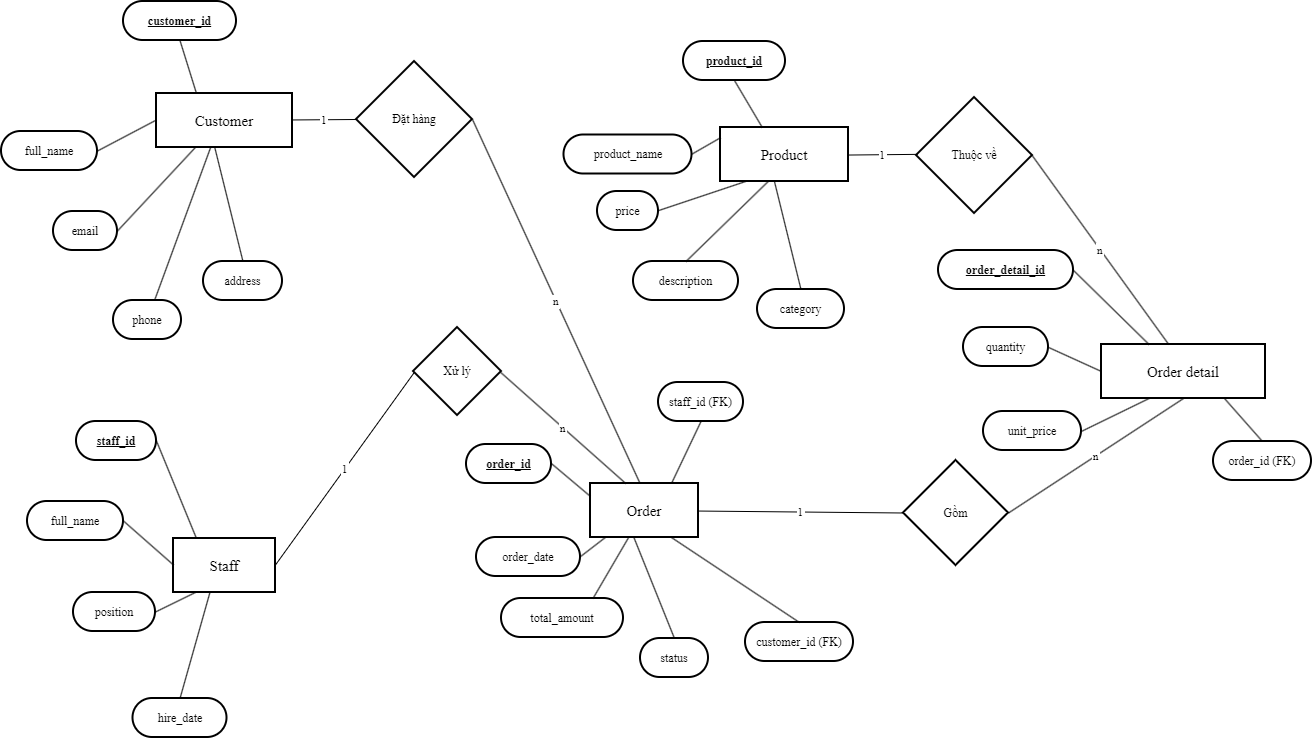

The diagram above was exported from draw.io. Its source (the exported page's mxGraphModel, read from the mxfile embedded in the PNG):
<mxGraphModel dx="1341" dy="814" grid="1" gridSize="10" guides="1" tooltips="1" connect="1" arrows="1" fold="1" page="1" pageScale="1" pageWidth="827" pageHeight="1169" math="0" shadow="0">
  <root>
    <mxCell id="0" />
    <mxCell id="1" parent="0" />
    <mxCell id="-QKbbZUXW4134B6hjZCe-2" parent="1" style="whiteSpace=wrap;strokeWidth=2;fontSize=15;fontFamily=Times New Roman;" value="Customer" vertex="1">
      <mxGeometry height="54" width="136" x="183" y="102" as="geometry" />
    </mxCell>
    <mxCell id="-QKbbZUXW4134B6hjZCe-3" parent="1" style="whiteSpace=wrap;strokeWidth=2;fontSize=15;fontFamily=Times New Roman;" value="Product" vertex="1">
      <mxGeometry height="54" width="128" x="747" y="136" as="geometry" />
    </mxCell>
    <mxCell id="-QKbbZUXW4134B6hjZCe-4" parent="1" style="whiteSpace=wrap;strokeWidth=2;fontSize=15;fontFamily=Times New Roman;" value="Order" vertex="1">
      <mxGeometry height="54" width="108" x="617" y="492" as="geometry" />
    </mxCell>
    <mxCell id="-QKbbZUXW4134B6hjZCe-5" parent="1" style="whiteSpace=wrap;strokeWidth=2;fontSize=15;fontFamily=Times New Roman;" value="Order detail" vertex="1">
      <mxGeometry height="54" width="164" x="1128" y="353" as="geometry" />
    </mxCell>
    <mxCell id="-QKbbZUXW4134B6hjZCe-6" parent="1" style="whiteSpace=wrap;strokeWidth=2;fontSize=15;fontFamily=Times New Roman;" value="Staff" vertex="1">
      <mxGeometry height="54" width="102" x="200" y="547" as="geometry" />
    </mxCell>
    <mxCell id="-QKbbZUXW4134B6hjZCe-7" parent="1" style="rhombus;strokeWidth=2;whiteSpace=wrap;fontFamily=Times New Roman;" value="Đặt hàng" vertex="1">
      <mxGeometry height="116" width="116" x="383" y="70" as="geometry" />
    </mxCell>
    <mxCell id="-QKbbZUXW4134B6hjZCe-8" parent="1" style="rhombus;strokeWidth=2;whiteSpace=wrap;fontFamily=Times New Roman;" value="Xử lý" vertex="1">
      <mxGeometry height="88" width="88" x="440" y="336" as="geometry" />
    </mxCell>
    <mxCell id="-QKbbZUXW4134B6hjZCe-9" parent="1" style="rhombus;strokeWidth=2;whiteSpace=wrap;fontFamily=Times New Roman;" value="Gồm" vertex="1">
      <mxGeometry height="105" width="105" x="930" y="469" as="geometry" />
    </mxCell>
    <mxCell id="-QKbbZUXW4134B6hjZCe-10" parent="1" style="rhombus;strokeWidth=2;whiteSpace=wrap;fontFamily=Times New Roman;" value="Thuộc về" vertex="1">
      <mxGeometry height="116" width="116" x="943" y="106" as="geometry" />
    </mxCell>
    <mxCell id="-QKbbZUXW4134B6hjZCe-11" parent="1" style="rounded=1;whiteSpace=wrap;arcSize=50;strokeWidth=2;fontStyle=5;fontFamily=Times New Roman;" value="customer_id" vertex="1">
      <mxGeometry height="39" width="113" x="150" y="10" as="geometry" />
    </mxCell>
    <mxCell id="-QKbbZUXW4134B6hjZCe-12" parent="1" style="rounded=1;whiteSpace=wrap;arcSize=50;strokeWidth=2;fontFamily=Times New Roman;" value="full_name" vertex="1">
      <mxGeometry height="39" width="96" x="28" y="140" as="geometry" />
    </mxCell>
    <mxCell id="-QKbbZUXW4134B6hjZCe-13" parent="1" style="rounded=1;whiteSpace=wrap;arcSize=50;strokeWidth=2;fontFamily=Times New Roman;" value="email" vertex="1">
      <mxGeometry height="39" width="64" x="80" y="220" as="geometry" />
    </mxCell>
    <mxCell id="-QKbbZUXW4134B6hjZCe-14" parent="1" style="rounded=1;whiteSpace=wrap;arcSize=50;strokeWidth=2;fontFamily=Times New Roman;" value="phone" vertex="1">
      <mxGeometry height="39" width="68" x="140" y="309" as="geometry" />
    </mxCell>
    <mxCell id="-QKbbZUXW4134B6hjZCe-15" parent="1" style="rounded=1;whiteSpace=wrap;arcSize=50;strokeWidth=2;fontFamily=Times New Roman;" value="address" vertex="1">
      <mxGeometry height="39" width="79" x="230" y="270" as="geometry" />
    </mxCell>
    <mxCell id="-QKbbZUXW4134B6hjZCe-16" parent="1" style="rounded=1;whiteSpace=wrap;arcSize=50;strokeWidth=2;fontFamily=Times New Roman;fontStyle=5" value="product_id" vertex="1">
      <mxGeometry height="39" width="102" x="710" y="50" as="geometry" />
    </mxCell>
    <mxCell id="-QKbbZUXW4134B6hjZCe-17" parent="1" style="rounded=1;whiteSpace=wrap;arcSize=50;strokeWidth=2;fontFamily=Times New Roman;" value="product_name" vertex="1">
      <mxGeometry height="39" width="128" x="590.5" y="143.5" as="geometry" />
    </mxCell>
    <mxCell id="-QKbbZUXW4134B6hjZCe-18" parent="1" style="rounded=1;whiteSpace=wrap;arcSize=50;strokeWidth=2;fontFamily=Times New Roman;" value="price" vertex="1">
      <mxGeometry height="39" width="61" x="624" y="200" as="geometry" />
    </mxCell>
    <mxCell id="-QKbbZUXW4134B6hjZCe-19" parent="1" style="rounded=1;whiteSpace=wrap;arcSize=50;strokeWidth=2;fontFamily=Times New Roman;" value="description" vertex="1">
      <mxGeometry height="39" width="105" x="660" y="270" as="geometry" />
    </mxCell>
    <mxCell id="-QKbbZUXW4134B6hjZCe-20" parent="1" style="rounded=1;whiteSpace=wrap;arcSize=50;strokeWidth=2;fontFamily=Times New Roman;" value="category" vertex="1">
      <mxGeometry height="39" width="87" x="784" y="298" as="geometry" />
    </mxCell>
    <mxCell id="-QKbbZUXW4134B6hjZCe-21" parent="1" style="rounded=1;whiteSpace=wrap;arcSize=50;strokeWidth=2;fontFamily=Times New Roman;fontStyle=5" value="order_id" vertex="1">
      <mxGeometry height="39" width="85" x="493" y="453" as="geometry" />
    </mxCell>
    <mxCell id="-QKbbZUXW4134B6hjZCe-22" parent="1" style="rounded=1;whiteSpace=wrap;arcSize=50;strokeWidth=2;fontFamily=Times New Roman;" value="order_date" vertex="1">
      <mxGeometry height="39" width="104" x="503" y="546" as="geometry" />
    </mxCell>
    <mxCell id="-QKbbZUXW4134B6hjZCe-23" parent="1" style="rounded=1;whiteSpace=wrap;arcSize=50;strokeWidth=2;fontFamily=Times New Roman;" value="total_amount" vertex="1">
      <mxGeometry height="39" width="122" x="528" y="607" as="geometry" />
    </mxCell>
    <mxCell id="-QKbbZUXW4134B6hjZCe-24" parent="1" style="rounded=1;whiteSpace=wrap;arcSize=50;strokeWidth=2;fontFamily=Times New Roman;" value="status" vertex="1">
      <mxGeometry height="39" width="68" x="667" y="647" as="geometry" />
    </mxCell>
    <mxCell id="-QKbbZUXW4134B6hjZCe-25" parent="1" style="rounded=1;whiteSpace=wrap;arcSize=50;strokeWidth=2;fontStyle=5;fontFamily=Times New Roman;" value="order_detail_id" vertex="1">
      <mxGeometry height="39" width="135" x="965" y="259" as="geometry" />
    </mxCell>
    <mxCell id="-QKbbZUXW4134B6hjZCe-26" parent="1" style="rounded=1;whiteSpace=wrap;arcSize=50;strokeWidth=2;fontFamily=Times New Roman;" value="quantity" vertex="1">
      <mxGeometry height="39" width="85" x="990" y="336" as="geometry" />
    </mxCell>
    <mxCell id="-QKbbZUXW4134B6hjZCe-27" parent="1" style="rounded=1;whiteSpace=wrap;arcSize=50;strokeWidth=2;fontFamily=Times New Roman;" value="unit_price" vertex="1">
      <mxGeometry height="39" width="98" x="1010" y="420" as="geometry" />
    </mxCell>
    <mxCell id="-QKbbZUXW4134B6hjZCe-28" parent="1" style="rounded=1;whiteSpace=wrap;arcSize=50;strokeWidth=2;fontFamily=Times New Roman;fontStyle=5" value="staff_id" vertex="1">
      <mxGeometry height="39" width="80" x="103" y="430" as="geometry" />
    </mxCell>
    <mxCell id="-QKbbZUXW4134B6hjZCe-29" parent="1" style="rounded=1;whiteSpace=wrap;arcSize=50;strokeWidth=2;fontFamily=Times New Roman;" value="full_name" vertex="1">
      <mxGeometry height="39" width="96" x="54" y="510" as="geometry" />
    </mxCell>
    <mxCell id="-QKbbZUXW4134B6hjZCe-30" parent="1" style="rounded=1;whiteSpace=wrap;arcSize=50;strokeWidth=2;fontFamily=Times New Roman;" value="position" vertex="1">
      <mxGeometry height="39" width="82" x="100" y="601" as="geometry" />
    </mxCell>
    <mxCell id="-QKbbZUXW4134B6hjZCe-31" parent="1" style="rounded=1;whiteSpace=wrap;arcSize=50;strokeWidth=2;fontFamily=Times New Roman;" value="hire_date" vertex="1">
      <mxGeometry height="39" width="94" x="159.5" y="707" as="geometry" />
    </mxCell>
    <mxCell id="-QKbbZUXW4134B6hjZCe-32" edge="1" parent="1" source="-QKbbZUXW4134B6hjZCe-2" style="curved=1;startArrow=none;endArrow=none;exitX=1;exitY=0.49;entryX=0;entryY=0.5;rounded=0;fontFamily=Times New Roman;" target="-QKbbZUXW4134B6hjZCe-7" value="1">
      <mxGeometry relative="1" as="geometry">
        <Array as="points" />
      </mxGeometry>
    </mxCell>
    <mxCell id="-QKbbZUXW4134B6hjZCe-33" edge="1" parent="1" source="-QKbbZUXW4134B6hjZCe-7" style="startArrow=none;endArrow=none;exitX=1;exitY=0.5;entryX=0.46;entryY=0.01;rounded=0;fontFamily=Times New Roman;" target="-QKbbZUXW4134B6hjZCe-4" value="n">
      <mxGeometry relative="1" as="geometry" />
    </mxCell>
    <mxCell id="-QKbbZUXW4134B6hjZCe-34" edge="1" parent="1" source="-QKbbZUXW4134B6hjZCe-6" style="curved=1;startArrow=none;endArrow=none;exitX=1;exitY=0.49;entryX=0;entryY=0.51;rounded=0;fontFamily=Times New Roman;" target="-QKbbZUXW4134B6hjZCe-8" value="1">
      <mxGeometry relative="1" as="geometry">
        <Array as="points" />
      </mxGeometry>
    </mxCell>
    <mxCell id="-QKbbZUXW4134B6hjZCe-35" edge="1" parent="1" source="-QKbbZUXW4134B6hjZCe-8" style="startArrow=none;endArrow=none;exitX=1;exitY=0.51;entryX=0.33;entryY=0.01;rounded=0;fontFamily=Times New Roman;" target="-QKbbZUXW4134B6hjZCe-4" value="n">
      <mxGeometry relative="1" as="geometry" />
    </mxCell>
    <mxCell id="-QKbbZUXW4134B6hjZCe-36" edge="1" parent="1" source="-QKbbZUXW4134B6hjZCe-4" style="curved=1;startArrow=none;endArrow=none;exitX=1;exitY=0.51;entryX=0;entryY=0.5;rounded=0;fontFamily=Times New Roman;" target="-QKbbZUXW4134B6hjZCe-9" value="1">
      <mxGeometry relative="1" as="geometry">
        <Array as="points" />
      </mxGeometry>
    </mxCell>
    <mxCell id="-QKbbZUXW4134B6hjZCe-37" edge="1" parent="1" source="-QKbbZUXW4134B6hjZCe-9" style="startArrow=none;endArrow=none;exitX=1;exitY=0.5;entryX=0.5;entryY=1;rounded=0;fontFamily=Times New Roman;entryDx=0;entryDy=0;" target="-QKbbZUXW4134B6hjZCe-5" value="n">
      <mxGeometry relative="1" as="geometry" />
    </mxCell>
    <mxCell id="-QKbbZUXW4134B6hjZCe-38" edge="1" parent="1" source="-QKbbZUXW4134B6hjZCe-3" style="curved=1;startArrow=none;endArrow=none;exitX=1;exitY=0.51;entryX=0;entryY=0.49;rounded=0;fontFamily=Times New Roman;" target="-QKbbZUXW4134B6hjZCe-10" value="1">
      <mxGeometry relative="1" as="geometry">
        <Array as="points" />
      </mxGeometry>
    </mxCell>
    <mxCell id="-QKbbZUXW4134B6hjZCe-39" edge="1" parent="1" source="-QKbbZUXW4134B6hjZCe-10" style="startArrow=none;endArrow=none;exitX=1;exitY=0.49;entryX=0.41;entryY=0;rounded=0;fontFamily=Times New Roman;" target="-QKbbZUXW4134B6hjZCe-5" value="n">
      <mxGeometry relative="1" as="geometry" />
    </mxCell>
    <mxCell id="-QKbbZUXW4134B6hjZCe-40" edge="1" parent="1" source="-QKbbZUXW4134B6hjZCe-11" style="startArrow=none;endArrow=none;exitX=0.5;exitY=1;entryX=0.29;entryY=-0.01;rounded=0;exitDx=0;exitDy=0;fontFamily=Times New Roman;" target="-QKbbZUXW4134B6hjZCe-2" value="">
      <mxGeometry relative="1" as="geometry" />
    </mxCell>
    <mxCell id="-QKbbZUXW4134B6hjZCe-41" edge="1" parent="1" source="-QKbbZUXW4134B6hjZCe-12" style="startArrow=none;endArrow=none;exitX=1.01;exitY=0.5;entryX=0;entryY=0.49;rounded=0;fontFamily=Times New Roman;" target="-QKbbZUXW4134B6hjZCe-2" value="">
      <mxGeometry relative="1" as="geometry" />
    </mxCell>
    <mxCell id="-QKbbZUXW4134B6hjZCe-42" edge="1" parent="1" source="-QKbbZUXW4134B6hjZCe-13" style="startArrow=none;endArrow=none;exitX=1.01;exitY=0.5;entryX=0.29;entryY=0.99;rounded=0;fontFamily=Times New Roman;" target="-QKbbZUXW4134B6hjZCe-2" value="">
      <mxGeometry relative="1" as="geometry" />
    </mxCell>
    <mxCell id="-QKbbZUXW4134B6hjZCe-43" edge="1" parent="1" source="-QKbbZUXW4134B6hjZCe-14" style="startArrow=none;endArrow=none;exitX=0.613;exitY=-0.046;entryX=0.4;entryY=0.99;rounded=0;exitDx=0;exitDy=0;exitPerimeter=0;fontFamily=Times New Roman;" target="-QKbbZUXW4134B6hjZCe-2" value="">
      <mxGeometry relative="1" as="geometry" />
    </mxCell>
    <mxCell id="-QKbbZUXW4134B6hjZCe-44" edge="1" parent="1" source="-QKbbZUXW4134B6hjZCe-15" style="startArrow=none;endArrow=none;exitX=0.5;exitY=0;entryX=0.43;entryY=0.99;rounded=0;exitDx=0;exitDy=0;fontFamily=Times New Roman;" target="-QKbbZUXW4134B6hjZCe-2" value="">
      <mxGeometry relative="1" as="geometry" />
    </mxCell>
    <mxCell id="-QKbbZUXW4134B6hjZCe-45" edge="1" parent="1" source="-QKbbZUXW4134B6hjZCe-16" style="startArrow=none;endArrow=none;exitX=0.5;exitY=1;entryX=0.33;entryY=0.01;rounded=0;fontFamily=Times New Roman;exitDx=0;exitDy=0;" target="-QKbbZUXW4134B6hjZCe-3" value="">
      <mxGeometry relative="1" as="geometry" />
    </mxCell>
    <mxCell id="-QKbbZUXW4134B6hjZCe-46" edge="1" parent="1" source="-QKbbZUXW4134B6hjZCe-17" style="startArrow=none;endArrow=none;exitX=1;exitY=0.49;entryX=0;entryY=0.19;rounded=0;fontFamily=Times New Roman;" target="-QKbbZUXW4134B6hjZCe-3" value="">
      <mxGeometry relative="1" as="geometry" />
    </mxCell>
    <mxCell id="-QKbbZUXW4134B6hjZCe-47" edge="1" parent="1" source="-QKbbZUXW4134B6hjZCe-18" style="startArrow=none;endArrow=none;exitX=1;exitY=0.49;entryX=0.19;entryY=1.01;rounded=0;fontFamily=Times New Roman;" target="-QKbbZUXW4134B6hjZCe-3" value="">
      <mxGeometry relative="1" as="geometry" />
    </mxCell>
    <mxCell id="-QKbbZUXW4134B6hjZCe-48" edge="1" parent="1" source="-QKbbZUXW4134B6hjZCe-19" style="startArrow=none;endArrow=none;exitX=0.5;exitY=0;entryX=0.37;entryY=1.01;rounded=0;fontFamily=Times New Roman;exitDx=0;exitDy=0;" target="-QKbbZUXW4134B6hjZCe-3" value="">
      <mxGeometry relative="1" as="geometry" />
    </mxCell>
    <mxCell id="-QKbbZUXW4134B6hjZCe-49" edge="1" parent="1" source="-QKbbZUXW4134B6hjZCe-20" style="startArrow=none;endArrow=none;exitX=0.5;exitY=0;entryX=0.42;entryY=1.01;rounded=0;fontFamily=Times New Roman;exitDx=0;exitDy=0;" target="-QKbbZUXW4134B6hjZCe-3" value="">
      <mxGeometry relative="1" as="geometry" />
    </mxCell>
    <mxCell id="-QKbbZUXW4134B6hjZCe-50" edge="1" parent="1" source="-QKbbZUXW4134B6hjZCe-21" style="startArrow=none;endArrow=none;exitX=1;exitY=0.49;entryX=0;entryY=0.24;rounded=0;fontFamily=Times New Roman;" target="-QKbbZUXW4134B6hjZCe-4" value="">
      <mxGeometry relative="1" as="geometry" />
    </mxCell>
    <mxCell id="-QKbbZUXW4134B6hjZCe-51" edge="1" parent="1" source="-QKbbZUXW4134B6hjZCe-22" style="startArrow=none;endArrow=none;exitX=1;exitY=0.49;entryX=0.13;entryY=1.01;rounded=0;fontFamily=Times New Roman;" target="-QKbbZUXW4134B6hjZCe-4" value="">
      <mxGeometry relative="1" as="geometry" />
    </mxCell>
    <mxCell id="-QKbbZUXW4134B6hjZCe-52" edge="1" parent="1" source="-QKbbZUXW4134B6hjZCe-23" style="startArrow=none;endArrow=none;exitX=0.75;exitY=0;entryX=0.35;entryY=1.01;rounded=0;fontFamily=Times New Roman;exitDx=0;exitDy=0;" target="-QKbbZUXW4134B6hjZCe-4" value="">
      <mxGeometry relative="1" as="geometry" />
    </mxCell>
    <mxCell id="-QKbbZUXW4134B6hjZCe-53" edge="1" parent="1" source="-QKbbZUXW4134B6hjZCe-24" style="startArrow=none;endArrow=none;exitX=0.5;exitY=0;entryX=0.4;entryY=1.01;rounded=0;fontFamily=Times New Roman;exitDx=0;exitDy=0;" target="-QKbbZUXW4134B6hjZCe-4" value="">
      <mxGeometry relative="1" as="geometry" />
    </mxCell>
    <mxCell id="-QKbbZUXW4134B6hjZCe-54" edge="1" parent="1" source="-QKbbZUXW4134B6hjZCe-25" style="startArrow=none;endArrow=none;exitX=1.01;exitY=0.51;entryX=0.29;entryY=0;rounded=0;fontFamily=Times New Roman;" target="-QKbbZUXW4134B6hjZCe-5" value="">
      <mxGeometry relative="1" as="geometry" />
    </mxCell>
    <mxCell id="-QKbbZUXW4134B6hjZCe-55" edge="1" parent="1" source="-QKbbZUXW4134B6hjZCe-26" style="startArrow=none;endArrow=none;exitX=0.99;exitY=0.51;entryX=0;entryY=0.5;rounded=0;fontFamily=Times New Roman;" target="-QKbbZUXW4134B6hjZCe-5" value="">
      <mxGeometry relative="1" as="geometry" />
    </mxCell>
    <mxCell id="-QKbbZUXW4134B6hjZCe-56" edge="1" parent="1" source="-QKbbZUXW4134B6hjZCe-27" style="startArrow=none;endArrow=none;exitX=1;exitY=0.51;entryX=0.29;entryY=1;rounded=0;fontFamily=Times New Roman;" target="-QKbbZUXW4134B6hjZCe-5" value="">
      <mxGeometry relative="1" as="geometry" />
    </mxCell>
    <mxCell id="-QKbbZUXW4134B6hjZCe-57" edge="1" parent="1" source="-QKbbZUXW4134B6hjZCe-28" style="startArrow=none;endArrow=none;exitX=0.99;exitY=0.5;entryX=0.22;entryY=-0.01;rounded=0;fontFamily=Times New Roman;" target="-QKbbZUXW4134B6hjZCe-6" value="">
      <mxGeometry relative="1" as="geometry" />
    </mxCell>
    <mxCell id="-QKbbZUXW4134B6hjZCe-58" edge="1" parent="1" source="-QKbbZUXW4134B6hjZCe-29" style="startArrow=none;endArrow=none;exitX=1.01;exitY=0.5;entryX=0;entryY=0.49;rounded=0;fontFamily=Times New Roman;" target="-QKbbZUXW4134B6hjZCe-6" value="">
      <mxGeometry relative="1" as="geometry" />
    </mxCell>
    <mxCell id="-QKbbZUXW4134B6hjZCe-59" edge="1" parent="1" source="-QKbbZUXW4134B6hjZCe-30" style="startArrow=none;endArrow=none;exitX=0.99;exitY=0.5;entryX=0.22;entryY=0.99;rounded=0;fontFamily=Times New Roman;" target="-QKbbZUXW4134B6hjZCe-6" value="">
      <mxGeometry relative="1" as="geometry" />
    </mxCell>
    <mxCell id="-QKbbZUXW4134B6hjZCe-60" edge="1" parent="1" source="-QKbbZUXW4134B6hjZCe-31" style="startArrow=none;endArrow=none;exitX=0.5;exitY=0;entryX=0.36;entryY=0.99;rounded=0;fontFamily=Times New Roman;exitDx=0;exitDy=0;" target="-QKbbZUXW4134B6hjZCe-6" value="">
      <mxGeometry relative="1" as="geometry" />
    </mxCell>
    <mxCell id="teGQCoA-46Z3YG29eq50-1" parent="1" style="rounded=1;whiteSpace=wrap;arcSize=50;strokeWidth=2;fontFamily=Times New Roman;" value="order_id (FK)" vertex="1">
      <mxGeometry height="39" width="98" x="1240" y="450" as="geometry" />
    </mxCell>
    <mxCell id="teGQCoA-46Z3YG29eq50-2" edge="1" parent="1" source="-QKbbZUXW4134B6hjZCe-5" style="startArrow=none;endArrow=none;exitX=0.75;exitY=1;entryX=0.5;entryY=0;rounded=0;fontFamily=Times New Roman;entryDx=0;entryDy=0;exitDx=0;exitDy=0;" target="teGQCoA-46Z3YG29eq50-1" value="">
      <mxGeometry relative="1" as="geometry">
        <mxPoint x="1220" y="473" as="sourcePoint" />
        <mxPoint x="1288" y="440" as="targetPoint" />
      </mxGeometry>
    </mxCell>
    <mxCell id="teGQCoA-46Z3YG29eq50-3" parent="1" style="rounded=1;whiteSpace=wrap;arcSize=50;strokeWidth=2;fontFamily=Times New Roman;" value="customer_id (FK)" vertex="1">
      <mxGeometry height="39" width="108" x="772" y="631" as="geometry" />
    </mxCell>
    <mxCell id="teGQCoA-46Z3YG29eq50-4" edge="1" parent="1" source="teGQCoA-46Z3YG29eq50-3" style="startArrow=none;endArrow=none;exitX=0.5;exitY=0;entryX=0.75;entryY=1;rounded=0;fontFamily=Times New Roman;exitDx=0;exitDy=0;entryDx=0;entryDy=0;" target="-QKbbZUXW4134B6hjZCe-4" value="">
      <mxGeometry relative="1" as="geometry">
        <mxPoint x="765" y="530" as="targetPoint" />
      </mxGeometry>
    </mxCell>
    <mxCell id="teGQCoA-46Z3YG29eq50-5" parent="1" style="rounded=1;whiteSpace=wrap;arcSize=50;strokeWidth=2;fontFamily=Times New Roman;" value="staff_id (FK)" vertex="1">
      <mxGeometry height="39" width="85" x="685" y="391" as="geometry" />
    </mxCell>
    <mxCell id="teGQCoA-46Z3YG29eq50-6" edge="1" parent="1" source="teGQCoA-46Z3YG29eq50-5" style="startArrow=none;endArrow=none;exitX=0.5;exitY=1;entryX=0.75;entryY=0;rounded=0;fontFamily=Times New Roman;exitDx=0;exitDy=0;entryDx=0;entryDy=0;" target="-QKbbZUXW4134B6hjZCe-4" value="">
      <mxGeometry relative="1" as="geometry">
        <mxPoint x="737" y="319" as="targetPoint" />
      </mxGeometry>
    </mxCell>
  </root>
</mxGraphModel>